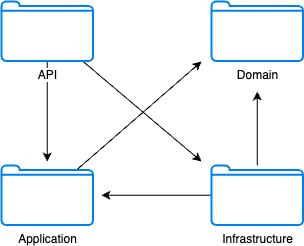

The diagram above was exported from draw.io. Its source (the exported page's mxGraphModel, read from the mxfile embedded in the PNG):
<mxGraphModel dx="733" dy="692" grid="1" gridSize="10" guides="1" tooltips="1" connect="1" arrows="1" fold="1" page="1" pageScale="1" pageWidth="1169" pageHeight="827" math="0" shadow="0">
  <root>
    <mxCell id="0" />
    <mxCell id="1" parent="0" />
    <mxCell id="2" value="Domain" style="html=1;verticalLabelPosition=bottom;align=center;labelBackgroundColor=#ffffff;verticalAlign=top;strokeWidth=2;strokeColor=#0080F0;shadow=0;dashed=0;shape=mxgraph.ios7.icons.folder;" vertex="1" parent="1">
      <mxGeometry x="260" y="190" width="91.54" height="59.5" as="geometry" />
    </mxCell>
    <mxCell id="13" style="edgeStyle=none;html=1;" edge="1" parent="1" source="3">
      <mxGeometry relative="1" as="geometry">
        <mxPoint x="95.76999999999998" y="350" as="targetPoint" />
      </mxGeometry>
    </mxCell>
    <mxCell id="15" style="edgeStyle=none;html=1;" edge="1" parent="1" source="3">
      <mxGeometry relative="1" as="geometry">
        <mxPoint x="250" y="350" as="targetPoint" />
      </mxGeometry>
    </mxCell>
    <mxCell id="3" value="API" style="html=1;verticalLabelPosition=bottom;align=center;labelBackgroundColor=#ffffff;verticalAlign=top;strokeWidth=2;strokeColor=#0080F0;shadow=0;dashed=0;shape=mxgraph.ios7.icons.folder;" vertex="1" parent="1">
      <mxGeometry x="50" y="190" width="91.54" height="59.5" as="geometry" />
    </mxCell>
    <mxCell id="14" style="edgeStyle=none;html=1;exitX=0.776;exitY=0.134;exitDx=0;exitDy=0;exitPerimeter=0;" edge="1" parent="1" source="4">
      <mxGeometry relative="1" as="geometry">
        <mxPoint x="250" y="250" as="targetPoint" />
      </mxGeometry>
    </mxCell>
    <mxCell id="4" value="Application" style="html=1;verticalLabelPosition=bottom;align=center;labelBackgroundColor=#ffffff;verticalAlign=top;strokeWidth=2;strokeColor=#0080F0;shadow=0;dashed=0;shape=mxgraph.ios7.icons.folder;" vertex="1" parent="1">
      <mxGeometry x="50" y="354" width="91.54" height="59.5" as="geometry" />
    </mxCell>
    <mxCell id="11" style="edgeStyle=none;html=1;" edge="1" parent="1" source="5">
      <mxGeometry relative="1" as="geometry">
        <mxPoint x="305.77" y="280" as="targetPoint" />
      </mxGeometry>
    </mxCell>
    <mxCell id="12" style="edgeStyle=none;html=1;" edge="1" parent="1" source="5">
      <mxGeometry relative="1" as="geometry">
        <mxPoint x="150" y="383.75" as="targetPoint" />
      </mxGeometry>
    </mxCell>
    <mxCell id="5" value="Infrastructure" style="html=1;verticalLabelPosition=bottom;align=center;labelBackgroundColor=#ffffff;verticalAlign=top;strokeWidth=2;strokeColor=#0080F0;shadow=0;dashed=0;shape=mxgraph.ios7.icons.folder;" vertex="1" parent="1">
      <mxGeometry x="260" y="354" width="91.54" height="59.5" as="geometry" />
    </mxCell>
  </root>
</mxGraphModel>